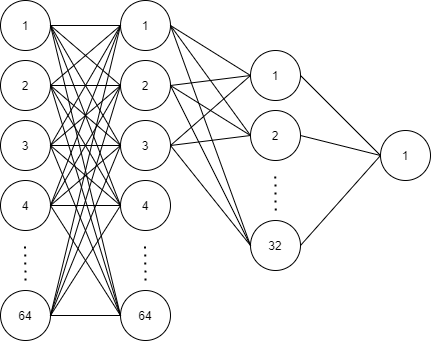

The diagram above was exported from draw.io. Its source (the exported page's mxGraphModel, read from the mxfile embedded in the PNG):
<mxGraphModel dx="630" dy="323" grid="1" gridSize="10" guides="1" tooltips="1" connect="1" arrows="1" fold="1" page="1" pageScale="1" pageWidth="850" pageHeight="1100" math="0" shadow="0">
  <root>
    <mxCell id="0" />
    <mxCell id="1" parent="0" />
    <mxCell id="3WYq9fcMCl3dE4HlI8oQ-2" value="1" style="ellipse;whiteSpace=wrap;html=1;aspect=fixed;" vertex="1" parent="1">
      <mxGeometry x="100" y="90" width="50" height="50" as="geometry" />
    </mxCell>
    <mxCell id="3WYq9fcMCl3dE4HlI8oQ-3" value="2" style="ellipse;whiteSpace=wrap;html=1;aspect=fixed;" vertex="1" parent="1">
      <mxGeometry x="100" y="150" width="50" height="50" as="geometry" />
    </mxCell>
    <mxCell id="3WYq9fcMCl3dE4HlI8oQ-4" value="3" style="ellipse;whiteSpace=wrap;html=1;aspect=fixed;" vertex="1" parent="1">
      <mxGeometry x="100" y="210" width="50" height="50" as="geometry" />
    </mxCell>
    <mxCell id="3WYq9fcMCl3dE4HlI8oQ-5" value="4" style="ellipse;whiteSpace=wrap;html=1;aspect=fixed;" vertex="1" parent="1">
      <mxGeometry x="100" y="270" width="50" height="50" as="geometry" />
    </mxCell>
    <mxCell id="3WYq9fcMCl3dE4HlI8oQ-6" value="" style="endArrow=none;dashed=1;html=1;dashPattern=1 3;strokeWidth=2;" edge="1" parent="1">
      <mxGeometry width="50" height="50" relative="1" as="geometry">
        <mxPoint x="125" y="370" as="sourcePoint" />
        <mxPoint x="124.5" y="330" as="targetPoint" />
      </mxGeometry>
    </mxCell>
    <mxCell id="3WYq9fcMCl3dE4HlI8oQ-7" value="64" style="ellipse;whiteSpace=wrap;html=1;aspect=fixed;" vertex="1" parent="1">
      <mxGeometry x="100" y="380" width="50" height="50" as="geometry" />
    </mxCell>
    <mxCell id="3WYq9fcMCl3dE4HlI8oQ-8" value="1" style="ellipse;whiteSpace=wrap;html=1;aspect=fixed;" vertex="1" parent="1">
      <mxGeometry x="220" y="90" width="50" height="50" as="geometry" />
    </mxCell>
    <mxCell id="3WYq9fcMCl3dE4HlI8oQ-9" value="2" style="ellipse;whiteSpace=wrap;html=1;aspect=fixed;" vertex="1" parent="1">
      <mxGeometry x="220" y="150" width="50" height="50" as="geometry" />
    </mxCell>
    <mxCell id="3WYq9fcMCl3dE4HlI8oQ-10" value="3" style="ellipse;whiteSpace=wrap;html=1;aspect=fixed;" vertex="1" parent="1">
      <mxGeometry x="220" y="210" width="50" height="50" as="geometry" />
    </mxCell>
    <mxCell id="3WYq9fcMCl3dE4HlI8oQ-11" value="4" style="ellipse;whiteSpace=wrap;html=1;aspect=fixed;" vertex="1" parent="1">
      <mxGeometry x="220" y="270" width="50" height="50" as="geometry" />
    </mxCell>
    <mxCell id="3WYq9fcMCl3dE4HlI8oQ-12" value="" style="endArrow=none;dashed=1;html=1;dashPattern=1 3;strokeWidth=2;" edge="1" parent="1">
      <mxGeometry width="50" height="50" relative="1" as="geometry">
        <mxPoint x="245" y="370" as="sourcePoint" />
        <mxPoint x="244.5" y="330" as="targetPoint" />
      </mxGeometry>
    </mxCell>
    <mxCell id="3WYq9fcMCl3dE4HlI8oQ-13" value="64" style="ellipse;whiteSpace=wrap;html=1;aspect=fixed;" vertex="1" parent="1">
      <mxGeometry x="220" y="380" width="50" height="50" as="geometry" />
    </mxCell>
    <mxCell id="3WYq9fcMCl3dE4HlI8oQ-14" value="1" style="ellipse;whiteSpace=wrap;html=1;aspect=fixed;" vertex="1" parent="1">
      <mxGeometry x="350" y="140" width="50" height="50" as="geometry" />
    </mxCell>
    <mxCell id="3WYq9fcMCl3dE4HlI8oQ-15" value="2" style="ellipse;whiteSpace=wrap;html=1;aspect=fixed;" vertex="1" parent="1">
      <mxGeometry x="350" y="200" width="50" height="50" as="geometry" />
    </mxCell>
    <mxCell id="3WYq9fcMCl3dE4HlI8oQ-17" value="32" style="ellipse;whiteSpace=wrap;html=1;aspect=fixed;" vertex="1" parent="1">
      <mxGeometry x="350" y="310" width="50" height="50" as="geometry" />
    </mxCell>
    <mxCell id="3WYq9fcMCl3dE4HlI8oQ-18" value="" style="endArrow=none;dashed=1;html=1;dashPattern=1 3;strokeWidth=2;" edge="1" parent="1">
      <mxGeometry width="50" height="50" relative="1" as="geometry">
        <mxPoint x="375.21" y="300" as="sourcePoint" />
        <mxPoint x="374.71" y="260" as="targetPoint" />
      </mxGeometry>
    </mxCell>
    <mxCell id="3WYq9fcMCl3dE4HlI8oQ-20" value="1" style="ellipse;whiteSpace=wrap;html=1;aspect=fixed;" vertex="1" parent="1">
      <mxGeometry x="480" y="220" width="50" height="50" as="geometry" />
    </mxCell>
    <mxCell id="3WYq9fcMCl3dE4HlI8oQ-21" value="" style="endArrow=none;html=1;exitX=1;exitY=0.5;exitDx=0;exitDy=0;entryX=0;entryY=0.5;entryDx=0;entryDy=0;" edge="1" parent="1" source="3WYq9fcMCl3dE4HlI8oQ-2" target="3WYq9fcMCl3dE4HlI8oQ-8">
      <mxGeometry width="50" height="50" relative="1" as="geometry">
        <mxPoint x="400" y="300" as="sourcePoint" />
        <mxPoint x="450" y="250" as="targetPoint" />
      </mxGeometry>
    </mxCell>
    <mxCell id="3WYq9fcMCl3dE4HlI8oQ-22" value="" style="endArrow=none;html=1;entryX=0;entryY=0.5;entryDx=0;entryDy=0;exitX=1;exitY=0.5;exitDx=0;exitDy=0;" edge="1" parent="1" source="3WYq9fcMCl3dE4HlI8oQ-2" target="3WYq9fcMCl3dE4HlI8oQ-9">
      <mxGeometry width="50" height="50" relative="1" as="geometry">
        <mxPoint x="150" y="180" as="sourcePoint" />
        <mxPoint x="200" y="130" as="targetPoint" />
      </mxGeometry>
    </mxCell>
    <mxCell id="3WYq9fcMCl3dE4HlI8oQ-24" value="" style="endArrow=none;html=1;exitX=1;exitY=0.5;exitDx=0;exitDy=0;entryX=0;entryY=0.5;entryDx=0;entryDy=0;" edge="1" parent="1" source="3WYq9fcMCl3dE4HlI8oQ-2" target="3WYq9fcMCl3dE4HlI8oQ-10">
      <mxGeometry width="50" height="50" relative="1" as="geometry">
        <mxPoint x="160" y="125" as="sourcePoint" />
        <mxPoint x="200" y="220" as="targetPoint" />
      </mxGeometry>
    </mxCell>
    <mxCell id="3WYq9fcMCl3dE4HlI8oQ-25" value="" style="endArrow=none;html=1;entryX=1;entryY=0.5;entryDx=0;entryDy=0;exitX=0;exitY=0.5;exitDx=0;exitDy=0;" edge="1" parent="1" source="3WYq9fcMCl3dE4HlI8oQ-11" target="3WYq9fcMCl3dE4HlI8oQ-2">
      <mxGeometry width="50" height="50" relative="1" as="geometry">
        <mxPoint x="190" y="330" as="sourcePoint" />
        <mxPoint x="170" y="170" as="targetPoint" />
      </mxGeometry>
    </mxCell>
    <mxCell id="3WYq9fcMCl3dE4HlI8oQ-26" value="" style="endArrow=none;html=1;entryX=0;entryY=0.5;entryDx=0;entryDy=0;exitX=1;exitY=0.5;exitDx=0;exitDy=0;" edge="1" parent="1" source="3WYq9fcMCl3dE4HlI8oQ-2" target="3WYq9fcMCl3dE4HlI8oQ-13">
      <mxGeometry width="50" height="50" relative="1" as="geometry">
        <mxPoint x="140" y="165" as="sourcePoint" />
        <mxPoint x="210" y="325" as="targetPoint" />
      </mxGeometry>
    </mxCell>
    <mxCell id="3WYq9fcMCl3dE4HlI8oQ-27" value="" style="endArrow=none;html=1;exitX=1;exitY=0.5;exitDx=0;exitDy=0;entryX=0;entryY=0.5;entryDx=0;entryDy=0;" edge="1" parent="1" source="3WYq9fcMCl3dE4HlI8oQ-3" target="3WYq9fcMCl3dE4HlI8oQ-8">
      <mxGeometry width="50" height="50" relative="1" as="geometry">
        <mxPoint x="450" y="170" as="sourcePoint" />
        <mxPoint x="220" y="110" as="targetPoint" />
      </mxGeometry>
    </mxCell>
    <mxCell id="3WYq9fcMCl3dE4HlI8oQ-28" value="" style="endArrow=none;html=1;exitX=1;exitY=0.5;exitDx=0;exitDy=0;entryX=0;entryY=0.5;entryDx=0;entryDy=0;" edge="1" parent="1" source="3WYq9fcMCl3dE4HlI8oQ-4" target="3WYq9fcMCl3dE4HlI8oQ-8">
      <mxGeometry width="50" height="50" relative="1" as="geometry">
        <mxPoint x="320" y="280" as="sourcePoint" />
        <mxPoint x="370" y="230" as="targetPoint" />
      </mxGeometry>
    </mxCell>
    <mxCell id="3WYq9fcMCl3dE4HlI8oQ-29" value="" style="endArrow=none;html=1;exitX=1;exitY=0.5;exitDx=0;exitDy=0;entryX=0;entryY=0.5;entryDx=0;entryDy=0;" edge="1" parent="1" source="3WYq9fcMCl3dE4HlI8oQ-3" target="3WYq9fcMCl3dE4HlI8oQ-9">
      <mxGeometry width="50" height="50" relative="1" as="geometry">
        <mxPoint x="290" y="170" as="sourcePoint" />
        <mxPoint x="340" y="120" as="targetPoint" />
      </mxGeometry>
    </mxCell>
    <mxCell id="3WYq9fcMCl3dE4HlI8oQ-30" value="" style="endArrow=none;html=1;exitX=1;exitY=0.5;exitDx=0;exitDy=0;entryX=0;entryY=0.5;entryDx=0;entryDy=0;" edge="1" parent="1" source="3WYq9fcMCl3dE4HlI8oQ-3" target="3WYq9fcMCl3dE4HlI8oQ-10">
      <mxGeometry width="50" height="50" relative="1" as="geometry">
        <mxPoint x="350" y="130" as="sourcePoint" />
        <mxPoint x="400" y="80" as="targetPoint" />
      </mxGeometry>
    </mxCell>
    <mxCell id="3WYq9fcMCl3dE4HlI8oQ-31" value="" style="endArrow=none;html=1;exitX=1;exitY=0.5;exitDx=0;exitDy=0;entryX=0;entryY=0.5;entryDx=0;entryDy=0;" edge="1" parent="1" source="3WYq9fcMCl3dE4HlI8oQ-3" target="3WYq9fcMCl3dE4HlI8oQ-11">
      <mxGeometry width="50" height="50" relative="1" as="geometry">
        <mxPoint x="320" y="270" as="sourcePoint" />
        <mxPoint x="370" y="220" as="targetPoint" />
      </mxGeometry>
    </mxCell>
    <mxCell id="3WYq9fcMCl3dE4HlI8oQ-32" value="" style="endArrow=none;html=1;exitX=1;exitY=0.5;exitDx=0;exitDy=0;entryX=0;entryY=0.5;entryDx=0;entryDy=0;" edge="1" parent="1" source="3WYq9fcMCl3dE4HlI8oQ-3" target="3WYq9fcMCl3dE4HlI8oQ-13">
      <mxGeometry width="50" height="50" relative="1" as="geometry">
        <mxPoint x="320" y="270" as="sourcePoint" />
        <mxPoint x="370" y="220" as="targetPoint" />
      </mxGeometry>
    </mxCell>
    <mxCell id="3WYq9fcMCl3dE4HlI8oQ-33" value="" style="endArrow=none;html=1;exitX=1;exitY=0.5;exitDx=0;exitDy=0;entryX=0;entryY=0.5;entryDx=0;entryDy=0;" edge="1" parent="1" source="3WYq9fcMCl3dE4HlI8oQ-4" target="3WYq9fcMCl3dE4HlI8oQ-9">
      <mxGeometry width="50" height="50" relative="1" as="geometry">
        <mxPoint x="300" y="230" as="sourcePoint" />
        <mxPoint x="340" y="310" as="targetPoint" />
      </mxGeometry>
    </mxCell>
    <mxCell id="3WYq9fcMCl3dE4HlI8oQ-34" value="" style="endArrow=none;html=1;exitX=1;exitY=0.5;exitDx=0;exitDy=0;entryX=0;entryY=0.5;entryDx=0;entryDy=0;" edge="1" parent="1" source="3WYq9fcMCl3dE4HlI8oQ-4" target="3WYq9fcMCl3dE4HlI8oQ-10">
      <mxGeometry width="50" height="50" relative="1" as="geometry">
        <mxPoint x="330" y="140" as="sourcePoint" />
        <mxPoint x="170" y="300" as="targetPoint" />
      </mxGeometry>
    </mxCell>
    <mxCell id="3WYq9fcMCl3dE4HlI8oQ-35" value="" style="endArrow=none;html=1;exitX=1;exitY=0.5;exitDx=0;exitDy=0;entryX=0;entryY=0.5;entryDx=0;entryDy=0;" edge="1" parent="1" source="3WYq9fcMCl3dE4HlI8oQ-4" target="3WYq9fcMCl3dE4HlI8oQ-11">
      <mxGeometry width="50" height="50" relative="1" as="geometry">
        <mxPoint x="320" y="160" as="sourcePoint" />
        <mxPoint x="370" y="110" as="targetPoint" />
      </mxGeometry>
    </mxCell>
    <mxCell id="3WYq9fcMCl3dE4HlI8oQ-36" value="" style="endArrow=none;html=1;exitX=1;exitY=0.5;exitDx=0;exitDy=0;entryX=0;entryY=0.5;entryDx=0;entryDy=0;" edge="1" parent="1" source="3WYq9fcMCl3dE4HlI8oQ-4" target="3WYq9fcMCl3dE4HlI8oQ-13">
      <mxGeometry width="50" height="50" relative="1" as="geometry">
        <mxPoint x="490" y="340" as="sourcePoint" />
        <mxPoint x="540" y="290" as="targetPoint" />
      </mxGeometry>
    </mxCell>
    <mxCell id="3WYq9fcMCl3dE4HlI8oQ-37" value="" style="endArrow=none;html=1;exitX=1;exitY=0.5;exitDx=0;exitDy=0;entryX=0;entryY=0.5;entryDx=0;entryDy=0;" edge="1" parent="1" source="3WYq9fcMCl3dE4HlI8oQ-5" target="3WYq9fcMCl3dE4HlI8oQ-8">
      <mxGeometry width="50" height="50" relative="1" as="geometry">
        <mxPoint x="420" y="340" as="sourcePoint" />
        <mxPoint x="470" y="290" as="targetPoint" />
      </mxGeometry>
    </mxCell>
    <mxCell id="3WYq9fcMCl3dE4HlI8oQ-38" value="" style="endArrow=none;html=1;exitX=1;exitY=0.5;exitDx=0;exitDy=0;entryX=0;entryY=0.5;entryDx=0;entryDy=0;" edge="1" parent="1" source="3WYq9fcMCl3dE4HlI8oQ-5" target="3WYq9fcMCl3dE4HlI8oQ-9">
      <mxGeometry width="50" height="50" relative="1" as="geometry">
        <mxPoint x="450" y="360" as="sourcePoint" />
        <mxPoint x="500" y="310" as="targetPoint" />
      </mxGeometry>
    </mxCell>
    <mxCell id="3WYq9fcMCl3dE4HlI8oQ-39" value="" style="endArrow=none;html=1;exitX=1;exitY=0.5;exitDx=0;exitDy=0;entryX=0;entryY=0.5;entryDx=0;entryDy=0;" edge="1" parent="1" source="3WYq9fcMCl3dE4HlI8oQ-5" target="3WYq9fcMCl3dE4HlI8oQ-10">
      <mxGeometry width="50" height="50" relative="1" as="geometry">
        <mxPoint x="460" y="360" as="sourcePoint" />
        <mxPoint x="510" y="310" as="targetPoint" />
      </mxGeometry>
    </mxCell>
    <mxCell id="3WYq9fcMCl3dE4HlI8oQ-40" value="" style="endArrow=none;html=1;exitX=1;exitY=0.5;exitDx=0;exitDy=0;entryX=0;entryY=0.5;entryDx=0;entryDy=0;" edge="1" parent="1" source="3WYq9fcMCl3dE4HlI8oQ-5" target="3WYq9fcMCl3dE4HlI8oQ-11">
      <mxGeometry width="50" height="50" relative="1" as="geometry">
        <mxPoint x="490" y="340" as="sourcePoint" />
        <mxPoint x="540" y="290" as="targetPoint" />
      </mxGeometry>
    </mxCell>
    <mxCell id="3WYq9fcMCl3dE4HlI8oQ-41" value="" style="endArrow=none;html=1;exitX=1;exitY=0.5;exitDx=0;exitDy=0;entryX=0;entryY=0.5;entryDx=0;entryDy=0;" edge="1" parent="1" source="3WYq9fcMCl3dE4HlI8oQ-5" target="3WYq9fcMCl3dE4HlI8oQ-13">
      <mxGeometry width="50" height="50" relative="1" as="geometry">
        <mxPoint x="460" y="360" as="sourcePoint" />
        <mxPoint x="510" y="310" as="targetPoint" />
      </mxGeometry>
    </mxCell>
    <mxCell id="3WYq9fcMCl3dE4HlI8oQ-42" value="" style="endArrow=none;html=1;exitX=1;exitY=0.5;exitDx=0;exitDy=0;entryX=0;entryY=0.5;entryDx=0;entryDy=0;" edge="1" parent="1" source="3WYq9fcMCl3dE4HlI8oQ-7" target="3WYq9fcMCl3dE4HlI8oQ-13">
      <mxGeometry width="50" height="50" relative="1" as="geometry">
        <mxPoint x="460" y="360" as="sourcePoint" />
        <mxPoint x="510" y="310" as="targetPoint" />
      </mxGeometry>
    </mxCell>
    <mxCell id="3WYq9fcMCl3dE4HlI8oQ-43" value="" style="endArrow=none;html=1;exitX=1;exitY=0.5;exitDx=0;exitDy=0;entryX=0;entryY=0.5;entryDx=0;entryDy=0;" edge="1" parent="1" source="3WYq9fcMCl3dE4HlI8oQ-7" target="3WYq9fcMCl3dE4HlI8oQ-11">
      <mxGeometry width="50" height="50" relative="1" as="geometry">
        <mxPoint x="430" y="340" as="sourcePoint" />
        <mxPoint x="480" y="290" as="targetPoint" />
      </mxGeometry>
    </mxCell>
    <mxCell id="3WYq9fcMCl3dE4HlI8oQ-44" value="" style="endArrow=none;html=1;exitX=1;exitY=0.5;exitDx=0;exitDy=0;entryX=0;entryY=0.5;entryDx=0;entryDy=0;" edge="1" parent="1" source="3WYq9fcMCl3dE4HlI8oQ-7" target="3WYq9fcMCl3dE4HlI8oQ-10">
      <mxGeometry width="50" height="50" relative="1" as="geometry">
        <mxPoint x="560" y="340" as="sourcePoint" />
        <mxPoint x="610" y="290" as="targetPoint" />
      </mxGeometry>
    </mxCell>
    <mxCell id="3WYq9fcMCl3dE4HlI8oQ-45" value="" style="endArrow=none;html=1;exitX=1;exitY=0.5;exitDx=0;exitDy=0;entryX=0;entryY=0.5;entryDx=0;entryDy=0;" edge="1" parent="1" source="3WYq9fcMCl3dE4HlI8oQ-7" target="3WYq9fcMCl3dE4HlI8oQ-9">
      <mxGeometry width="50" height="50" relative="1" as="geometry">
        <mxPoint x="450" y="340" as="sourcePoint" />
        <mxPoint x="500" y="290" as="targetPoint" />
      </mxGeometry>
    </mxCell>
    <mxCell id="3WYq9fcMCl3dE4HlI8oQ-46" value="" style="endArrow=none;html=1;exitX=1;exitY=0.5;exitDx=0;exitDy=0;entryX=0;entryY=0.5;entryDx=0;entryDy=0;" edge="1" parent="1" source="3WYq9fcMCl3dE4HlI8oQ-7" target="3WYq9fcMCl3dE4HlI8oQ-8">
      <mxGeometry width="50" height="50" relative="1" as="geometry">
        <mxPoint x="450" y="190" as="sourcePoint" />
        <mxPoint x="500" y="140" as="targetPoint" />
      </mxGeometry>
    </mxCell>
    <mxCell id="3WYq9fcMCl3dE4HlI8oQ-47" value="" style="endArrow=none;html=1;exitX=1;exitY=0.5;exitDx=0;exitDy=0;entryX=0;entryY=0.5;entryDx=0;entryDy=0;" edge="1" parent="1" source="3WYq9fcMCl3dE4HlI8oQ-8" target="3WYq9fcMCl3dE4HlI8oQ-14">
      <mxGeometry width="50" height="50" relative="1" as="geometry">
        <mxPoint x="450" y="200" as="sourcePoint" />
        <mxPoint x="500" y="150" as="targetPoint" />
      </mxGeometry>
    </mxCell>
    <mxCell id="3WYq9fcMCl3dE4HlI8oQ-48" value="" style="endArrow=none;html=1;exitX=1;exitY=0.5;exitDx=0;exitDy=0;entryX=0;entryY=0.5;entryDx=0;entryDy=0;" edge="1" parent="1" source="3WYq9fcMCl3dE4HlI8oQ-8" target="3WYq9fcMCl3dE4HlI8oQ-15">
      <mxGeometry width="50" height="50" relative="1" as="geometry">
        <mxPoint x="490" y="200" as="sourcePoint" />
        <mxPoint x="540" y="150" as="targetPoint" />
      </mxGeometry>
    </mxCell>
    <mxCell id="3WYq9fcMCl3dE4HlI8oQ-49" value="" style="endArrow=none;html=1;exitX=1;exitY=0.5;exitDx=0;exitDy=0;entryX=0;entryY=0.5;entryDx=0;entryDy=0;" edge="1" parent="1" source="3WYq9fcMCl3dE4HlI8oQ-8" target="3WYq9fcMCl3dE4HlI8oQ-17">
      <mxGeometry width="50" height="50" relative="1" as="geometry">
        <mxPoint x="279.99999999999966" y="125" as="sourcePoint" />
        <mxPoint x="360.00000000000034" y="235" as="targetPoint" />
      </mxGeometry>
    </mxCell>
    <mxCell id="3WYq9fcMCl3dE4HlI8oQ-50" value="" style="endArrow=none;html=1;exitX=1;exitY=0.5;exitDx=0;exitDy=0;entryX=0;entryY=0.5;entryDx=0;entryDy=0;" edge="1" parent="1" source="3WYq9fcMCl3dE4HlI8oQ-9" target="3WYq9fcMCl3dE4HlI8oQ-14">
      <mxGeometry width="50" height="50" relative="1" as="geometry">
        <mxPoint x="279.99999999999966" y="125" as="sourcePoint" />
        <mxPoint x="360.00000000000034" y="235" as="targetPoint" />
      </mxGeometry>
    </mxCell>
    <mxCell id="3WYq9fcMCl3dE4HlI8oQ-51" value="" style="endArrow=none;html=1;exitX=1;exitY=0.5;exitDx=0;exitDy=0;entryX=0;entryY=0.5;entryDx=0;entryDy=0;" edge="1" parent="1" source="3WYq9fcMCl3dE4HlI8oQ-9" target="3WYq9fcMCl3dE4HlI8oQ-15">
      <mxGeometry width="50" height="50" relative="1" as="geometry">
        <mxPoint x="279.99999999999966" y="185" as="sourcePoint" />
        <mxPoint x="360.00000000000034" y="175" as="targetPoint" />
      </mxGeometry>
    </mxCell>
    <mxCell id="3WYq9fcMCl3dE4HlI8oQ-52" value="" style="endArrow=none;html=1;exitX=1;exitY=0.5;exitDx=0;exitDy=0;entryX=0;entryY=0.5;entryDx=0;entryDy=0;" edge="1" parent="1" source="3WYq9fcMCl3dE4HlI8oQ-9" target="3WYq9fcMCl3dE4HlI8oQ-17">
      <mxGeometry width="50" height="50" relative="1" as="geometry">
        <mxPoint x="279.99999999999966" y="185" as="sourcePoint" />
        <mxPoint x="360.00000000000034" y="235" as="targetPoint" />
      </mxGeometry>
    </mxCell>
    <mxCell id="3WYq9fcMCl3dE4HlI8oQ-53" value="" style="endArrow=none;html=1;exitX=1;exitY=0.5;exitDx=0;exitDy=0;entryX=0;entryY=0.5;entryDx=0;entryDy=0;" edge="1" parent="1" source="3WYq9fcMCl3dE4HlI8oQ-10" target="3WYq9fcMCl3dE4HlI8oQ-14">
      <mxGeometry width="50" height="50" relative="1" as="geometry">
        <mxPoint x="279.99999999999966" y="185" as="sourcePoint" />
        <mxPoint x="360.00000000000034" y="355" as="targetPoint" />
      </mxGeometry>
    </mxCell>
    <mxCell id="3WYq9fcMCl3dE4HlI8oQ-54" value="" style="endArrow=none;html=1;exitX=1;exitY=0.5;exitDx=0;exitDy=0;entryX=0;entryY=0.5;entryDx=0;entryDy=0;" edge="1" parent="1" source="3WYq9fcMCl3dE4HlI8oQ-10" target="3WYq9fcMCl3dE4HlI8oQ-15">
      <mxGeometry width="50" height="50" relative="1" as="geometry">
        <mxPoint x="279.99999999999966" y="245" as="sourcePoint" />
        <mxPoint x="360.00000000000034" y="175" as="targetPoint" />
      </mxGeometry>
    </mxCell>
    <mxCell id="3WYq9fcMCl3dE4HlI8oQ-55" value="" style="endArrow=none;html=1;exitX=1;exitY=0.5;exitDx=0;exitDy=0;entryX=0;entryY=0.5;entryDx=0;entryDy=0;" edge="1" parent="1" source="3WYq9fcMCl3dE4HlI8oQ-10" target="3WYq9fcMCl3dE4HlI8oQ-17">
      <mxGeometry width="50" height="50" relative="1" as="geometry">
        <mxPoint x="279.99999999999966" y="245" as="sourcePoint" />
        <mxPoint x="360.00000000000034" y="235" as="targetPoint" />
      </mxGeometry>
    </mxCell>
    <mxCell id="3WYq9fcMCl3dE4HlI8oQ-56" value="" style="endArrow=none;html=1;exitX=1;exitY=0.5;exitDx=0;exitDy=0;entryX=0;entryY=0.5;entryDx=0;entryDy=0;" edge="1" parent="1" source="3WYq9fcMCl3dE4HlI8oQ-14" target="3WYq9fcMCl3dE4HlI8oQ-20">
      <mxGeometry width="50" height="50" relative="1" as="geometry">
        <mxPoint x="279.99999999999966" y="125" as="sourcePoint" />
        <mxPoint x="360.00000000000034" y="175" as="targetPoint" />
      </mxGeometry>
    </mxCell>
    <mxCell id="3WYq9fcMCl3dE4HlI8oQ-57" value="" style="endArrow=none;html=1;exitX=1;exitY=0.5;exitDx=0;exitDy=0;entryX=0;entryY=0.5;entryDx=0;entryDy=0;" edge="1" parent="1" source="3WYq9fcMCl3dE4HlI8oQ-15" target="3WYq9fcMCl3dE4HlI8oQ-20">
      <mxGeometry width="50" height="50" relative="1" as="geometry">
        <mxPoint x="409.99999999999955" y="175" as="sourcePoint" />
        <mxPoint x="500.00000000000045" y="255" as="targetPoint" />
      </mxGeometry>
    </mxCell>
    <mxCell id="3WYq9fcMCl3dE4HlI8oQ-58" value="" style="endArrow=none;html=1;exitX=1;exitY=0.5;exitDx=0;exitDy=0;entryX=0;entryY=0.5;entryDx=0;entryDy=0;" edge="1" parent="1" source="3WYq9fcMCl3dE4HlI8oQ-17" target="3WYq9fcMCl3dE4HlI8oQ-20">
      <mxGeometry width="50" height="50" relative="1" as="geometry">
        <mxPoint x="409.99999999999955" y="235" as="sourcePoint" />
        <mxPoint x="500.00000000000045" y="255" as="targetPoint" />
      </mxGeometry>
    </mxCell>
  </root>
</mxGraphModel>